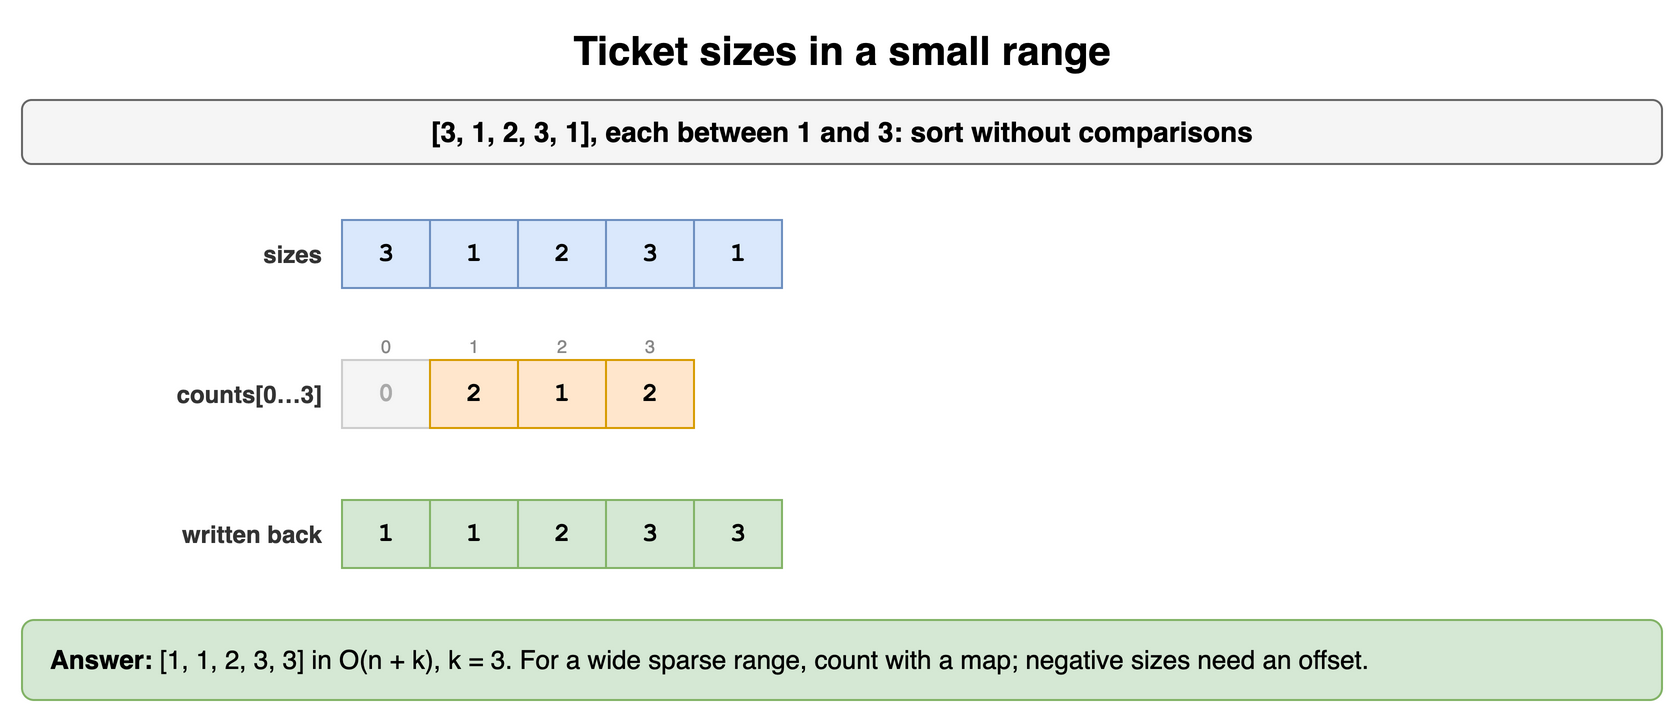

The diagram above was exported from draw.io. Its source (the exported page's mxGraphModel, read from the mxfile embedded in the PNG):
<mxGraphModel dx="900" dy="366" grid="1" gridSize="10" guides="1" tooltips="1" connect="1" arrows="1" fold="1" page="1" pageScale="1" pageWidth="900" pageHeight="366" math="0" shadow="0">
  <root>
    <mxCell id="0" />
    <mxCell id="1" parent="0" />
    <mxCell id="d141" value="Ticket sizes in a small range" style="text;html=1;align=center;verticalAlign=middle;whiteSpace=wrap;fontSize=20;fontStyle=1;" vertex="1" parent="1">
      <mxGeometry x="40" y="10" width="820" height="30" as="geometry" />
    </mxCell>
    <mxCell id="d142" value="[3, 1, 2, 3, 1], each between 1 and 3: sort without comparisons" style="rounded=1;whiteSpace=wrap;html=1;fillColor=#f5f5f5;strokeColor=#666666;fontStyle=1;fontSize=14;" vertex="1" parent="1">
      <mxGeometry x="40" y="50" width="820" height="32" as="geometry" />
    </mxCell>
    <mxCell id="d143" value="3" style="rounded=0;whiteSpace=wrap;html=1;fontFamily=Courier New;fontStyle=1;fontSize=13;fillColor=#dae8fc;strokeColor=#6c8ebf;fontSize=13;" vertex="1" parent="1">
      <mxGeometry x="200" y="110" width="44" height="34" as="geometry" />
    </mxCell>
    <mxCell id="d144" value="1" style="rounded=0;whiteSpace=wrap;html=1;fontFamily=Courier New;fontStyle=1;fontSize=13;fillColor=#dae8fc;strokeColor=#6c8ebf;fontSize=13;" vertex="1" parent="1">
      <mxGeometry x="244" y="110" width="44" height="34" as="geometry" />
    </mxCell>
    <mxCell id="d145" value="2" style="rounded=0;whiteSpace=wrap;html=1;fontFamily=Courier New;fontStyle=1;fontSize=13;fillColor=#dae8fc;strokeColor=#6c8ebf;fontSize=13;" vertex="1" parent="1">
      <mxGeometry x="288" y="110" width="44" height="34" as="geometry" />
    </mxCell>
    <mxCell id="d146" value="3" style="rounded=0;whiteSpace=wrap;html=1;fontFamily=Courier New;fontStyle=1;fontSize=13;fillColor=#dae8fc;strokeColor=#6c8ebf;fontSize=13;" vertex="1" parent="1">
      <mxGeometry x="332" y="110" width="44" height="34" as="geometry" />
    </mxCell>
    <mxCell id="d147" value="1" style="rounded=0;whiteSpace=wrap;html=1;fontFamily=Courier New;fontStyle=1;fontSize=13;fillColor=#dae8fc;strokeColor=#6c8ebf;fontSize=13;" vertex="1" parent="1">
      <mxGeometry x="376" y="110" width="44" height="34" as="geometry" />
    </mxCell>
    <mxCell id="d148" value="sizes" style="text;html=1;whiteSpace=wrap;fontSize=11;align=right;verticalAlign=middle;fontSize=12;fontColor=#333333;fontStyle=1;" vertex="1" parent="1">
      <mxGeometry x="42" y="110" width="150" height="34" as="geometry" />
    </mxCell>
    <mxCell id="d149" value="0" style="rounded=0;whiteSpace=wrap;html=1;fontFamily=Courier New;fontStyle=1;fontSize=13;fillColor=#f5f5f5;strokeColor=#cccccc;fontSize=13;fontColor=#aaaaaa;" vertex="1" parent="1">
      <mxGeometry x="200" y="180" width="44" height="34" as="geometry" />
    </mxCell>
    <mxCell id="d1410" value="0" style="text;html=1;whiteSpace=wrap;fontSize=11;align=center;verticalAlign=middle;fontSize=9;fontColor=#888888;" vertex="1" parent="1">
      <mxGeometry x="200" y="166" width="44" height="13" as="geometry" />
    </mxCell>
    <mxCell id="d1411" value="2" style="rounded=0;whiteSpace=wrap;html=1;fontFamily=Courier New;fontStyle=1;fontSize=13;fillColor=#ffe6cc;strokeColor=#d79b00;fontSize=13;" vertex="1" parent="1">
      <mxGeometry x="244" y="180" width="44" height="34" as="geometry" />
    </mxCell>
    <mxCell id="d1412" value="1" style="text;html=1;whiteSpace=wrap;fontSize=11;align=center;verticalAlign=middle;fontSize=9;fontColor=#888888;" vertex="1" parent="1">
      <mxGeometry x="244" y="166" width="44" height="13" as="geometry" />
    </mxCell>
    <mxCell id="d1413" value="1" style="rounded=0;whiteSpace=wrap;html=1;fontFamily=Courier New;fontStyle=1;fontSize=13;fillColor=#ffe6cc;strokeColor=#d79b00;fontSize=13;" vertex="1" parent="1">
      <mxGeometry x="288" y="180" width="44" height="34" as="geometry" />
    </mxCell>
    <mxCell id="d1414" value="2" style="text;html=1;whiteSpace=wrap;fontSize=11;align=center;verticalAlign=middle;fontSize=9;fontColor=#888888;" vertex="1" parent="1">
      <mxGeometry x="288" y="166" width="44" height="13" as="geometry" />
    </mxCell>
    <mxCell id="d1415" value="2" style="rounded=0;whiteSpace=wrap;html=1;fontFamily=Courier New;fontStyle=1;fontSize=13;fillColor=#ffe6cc;strokeColor=#d79b00;fontSize=13;" vertex="1" parent="1">
      <mxGeometry x="332" y="180" width="44" height="34" as="geometry" />
    </mxCell>
    <mxCell id="d1416" value="3" style="text;html=1;whiteSpace=wrap;fontSize=11;align=center;verticalAlign=middle;fontSize=9;fontColor=#888888;" vertex="1" parent="1">
      <mxGeometry x="332" y="166" width="44" height="13" as="geometry" />
    </mxCell>
    <mxCell id="d1417" value="counts[0…3]" style="text;html=1;whiteSpace=wrap;fontSize=11;align=right;verticalAlign=middle;fontSize=12;fontColor=#333333;fontStyle=1;" vertex="1" parent="1">
      <mxGeometry x="42" y="180" width="150" height="34" as="geometry" />
    </mxCell>
    <mxCell id="d1418" value="1" style="rounded=0;whiteSpace=wrap;html=1;fontFamily=Courier New;fontStyle=1;fontSize=13;fillColor=#d5e8d4;strokeColor=#82b366;fontSize=13;" vertex="1" parent="1">
      <mxGeometry x="200" y="250" width="44" height="34" as="geometry" />
    </mxCell>
    <mxCell id="d1419" value="1" style="rounded=0;whiteSpace=wrap;html=1;fontFamily=Courier New;fontStyle=1;fontSize=13;fillColor=#d5e8d4;strokeColor=#82b366;fontSize=13;" vertex="1" parent="1">
      <mxGeometry x="244" y="250" width="44" height="34" as="geometry" />
    </mxCell>
    <mxCell id="d1420" value="2" style="rounded=0;whiteSpace=wrap;html=1;fontFamily=Courier New;fontStyle=1;fontSize=13;fillColor=#d5e8d4;strokeColor=#82b366;fontSize=13;" vertex="1" parent="1">
      <mxGeometry x="288" y="250" width="44" height="34" as="geometry" />
    </mxCell>
    <mxCell id="d1421" value="3" style="rounded=0;whiteSpace=wrap;html=1;fontFamily=Courier New;fontStyle=1;fontSize=13;fillColor=#d5e8d4;strokeColor=#82b366;fontSize=13;" vertex="1" parent="1">
      <mxGeometry x="332" y="250" width="44" height="34" as="geometry" />
    </mxCell>
    <mxCell id="d1422" value="3" style="rounded=0;whiteSpace=wrap;html=1;fontFamily=Courier New;fontStyle=1;fontSize=13;fillColor=#d5e8d4;strokeColor=#82b366;fontSize=13;" vertex="1" parent="1">
      <mxGeometry x="376" y="250" width="44" height="34" as="geometry" />
    </mxCell>
    <mxCell id="d1423" value="written back" style="text;html=1;whiteSpace=wrap;fontSize=11;align=right;verticalAlign=middle;fontSize=12;fontColor=#333333;fontStyle=1;" vertex="1" parent="1">
      <mxGeometry x="42" y="250" width="150" height="34" as="geometry" />
    </mxCell>
    <mxCell id="d1424" value="&lt;b&gt;Answer:&lt;/b&gt; [1, 1, 2, 3, 3] in O(n + k), k = 3. For a wide sparse range, count with a map; negative sizes need an offset." style="rounded=1;whiteSpace=wrap;html=1;fillColor=#d5e8d4;strokeColor=#82b366;fontSize=13;align=left;spacingLeft=12;" vertex="1" parent="1">
      <mxGeometry x="40" y="310" width="820" height="40" as="geometry" />
    </mxCell>
  </root>
</mxGraphModel>